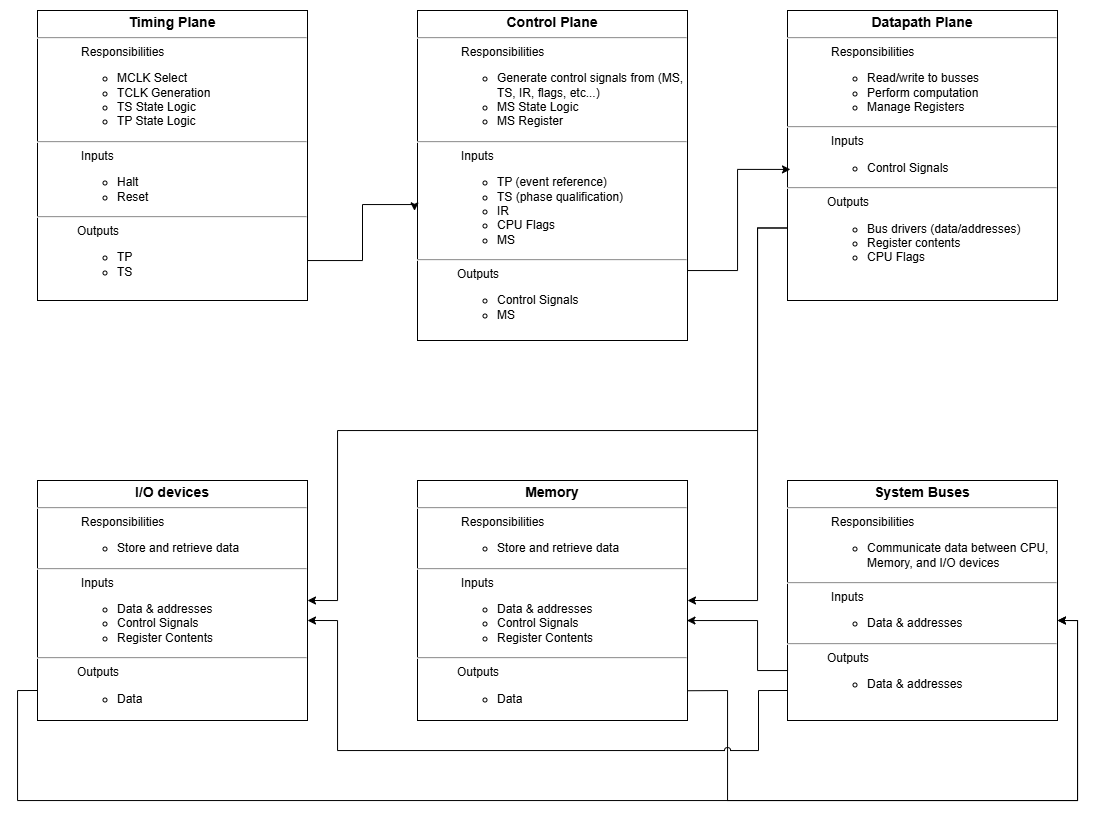

The diagram above was exported from draw.io. Its source (the exported page's mxGraphModel, read from the mxfile embedded in the PNG):
<mxGraphModel dx="1949" dy="1053" grid="1" gridSize="10" guides="1" tooltips="1" connect="1" arrows="1" fold="1" page="1" pageScale="1" pageWidth="1100" pageHeight="850" math="0" shadow="0">
  <root>
    <mxCell id="0" />
    <mxCell id="1" parent="0" />
    <mxCell id="DS0GhLU17FeUGPfrgXUr-6" parent="1" style="verticalAlign=top;align=left;overflow=fill;html=1;whiteSpace=wrap;" value="&lt;p style=&quot;margin:0px;margin-top:4px;text-align:center;&quot;&gt;&lt;b&gt;&lt;font style=&quot;font-size: 14px;&quot;&gt;Timing Plane&lt;/font&gt;&lt;/b&gt;&lt;/p&gt;&lt;hr&gt;&lt;blockquote style=&quot;margin: 0px 0px 0px 40px; border-width: medium; border-style: none; border-color: currentcolor; border-image: initial; padding: 0px;&quot;&gt;&lt;p style=&quot;margin:0px;margin-left:4px;&quot;&gt;Responsibilities&lt;/p&gt;&lt;/blockquote&gt;&lt;p style=&quot;margin:0px;margin-left:4px;&quot;&gt;&lt;/p&gt;&lt;ul&gt;&lt;ul&gt;&lt;li&gt;MCLK Select&lt;/li&gt;&lt;li&gt;TCLK Generation&lt;/li&gt;&lt;li&gt;TS State Logic&lt;/li&gt;&lt;li&gt;TP State Logic&lt;/li&gt;&lt;/ul&gt;&lt;/ul&gt;&lt;div&gt;&lt;hr&gt;&lt;/div&gt;&lt;blockquote style=&quot;margin: 0px 0px 0px 40px; border-width: medium; border-style: none; border-color: currentcolor; border-image: initial; padding: 0px;&quot;&gt;&lt;p style=&quot;margin:0px;margin-left:4px;&quot;&gt;Inputs&lt;/p&gt;&lt;/blockquote&gt;&lt;p style=&quot;margin:0px;margin-left:4px;&quot;&gt;&lt;/p&gt;&lt;ul&gt;&lt;ul&gt;&lt;li&gt;Halt&lt;/li&gt;&lt;li&gt;Reset&lt;/li&gt;&lt;/ul&gt;&lt;/ul&gt;&lt;hr&gt;&lt;blockquote style=&quot;margin: 0px 0px 0px 40px; border-width: medium; border-style: none; border-color: currentcolor; border-image: initial; padding: 0px;&quot;&gt;Outputs&lt;/blockquote&gt;&lt;div&gt;&lt;ul&gt;&lt;ul&gt;&lt;li&gt;TP&lt;/li&gt;&lt;li&gt;TS&lt;/li&gt;&lt;/ul&gt;&lt;/ul&gt;&lt;/div&gt;" vertex="1">
      <mxGeometry height="290" width="270" x="40" y="40" as="geometry" />
    </mxCell>
    <mxCell id="DS0GhLU17FeUGPfrgXUr-7" parent="1" style="verticalAlign=top;align=left;overflow=fill;html=1;whiteSpace=wrap;" value="&lt;p style=&quot;margin:0px;margin-top:4px;text-align:center;&quot;&gt;&lt;b&gt;&lt;font style=&quot;font-size: 14px;&quot;&gt;Control Plane&lt;/font&gt;&lt;/b&gt;&lt;/p&gt;&lt;hr&gt;&lt;blockquote style=&quot;margin: 0px 0px 0px 40px; border-width: medium; border-style: none; border-color: currentcolor; border-image: initial; padding: 0px;&quot;&gt;&lt;p style=&quot;margin:0px;margin-left:4px;&quot;&gt;Responsibilities&lt;/p&gt;&lt;/blockquote&gt;&lt;p style=&quot;margin:0px;margin-left:4px;&quot;&gt;&lt;/p&gt;&lt;ul&gt;&lt;ul&gt;&lt;li&gt;&lt;span style=&quot;background-color: transparent; color: light-dark(rgb(0, 0, 0), rgb(255, 255, 255));&quot;&gt;Generate control signals from (MS, TS, IR, flags, etc...)&lt;/span&gt;&lt;/li&gt;&lt;li&gt;&lt;span style=&quot;background-color: transparent; color: light-dark(rgb(0, 0, 0), rgb(255, 255, 255));&quot;&gt;MS State Logic&lt;/span&gt;&lt;/li&gt;&lt;li&gt;&lt;span style=&quot;background-color: transparent; color: light-dark(rgb(0, 0, 0), rgb(255, 255, 255));&quot;&gt;MS Register&lt;/span&gt;&lt;/li&gt;&lt;/ul&gt;&lt;/ul&gt;&lt;div&gt;&lt;hr&gt;&lt;/div&gt;&lt;blockquote style=&quot;margin: 0px 0px 0px 40px; border-width: medium; border-style: none; border-color: currentcolor; border-image: initial; padding: 0px;&quot;&gt;&lt;p style=&quot;margin:0px;margin-left:4px;&quot;&gt;Inputs&lt;/p&gt;&lt;/blockquote&gt;&lt;p style=&quot;margin:0px;margin-left:4px;&quot;&gt;&lt;/p&gt;&lt;ul&gt;&lt;ul&gt;&lt;li&gt;TP (event reference)&lt;/li&gt;&lt;li&gt;TS (phase qualification)&lt;/li&gt;&lt;li&gt;IR&lt;/li&gt;&lt;li&gt;CPU Flags&lt;/li&gt;&lt;li&gt;MS&lt;/li&gt;&lt;/ul&gt;&lt;/ul&gt;&lt;hr&gt;&lt;blockquote style=&quot;margin: 0px 0px 0px 40px; border-width: medium; border-style: none; border-color: currentcolor; border-image: initial; padding: 0px;&quot;&gt;Outputs&lt;/blockquote&gt;&lt;div&gt;&lt;ul&gt;&lt;ul&gt;&lt;li&gt;Control Signals&lt;/li&gt;&lt;li&gt;MS&lt;/li&gt;&lt;/ul&gt;&lt;/ul&gt;&lt;/div&gt;" vertex="1">
      <mxGeometry height="330" width="270" x="420" y="40" as="geometry" />
    </mxCell>
    <mxCell id="DS0GhLU17FeUGPfrgXUr-15" edge="1" parent="1" source="DS0GhLU17FeUGPfrgXUr-8" style="edgeStyle=orthogonalEdgeStyle;rounded=0;orthogonalLoop=1;jettySize=auto;html=1;exitX=0;exitY=0.75;exitDx=0;exitDy=0;entryX=1;entryY=0.5;entryDx=0;entryDy=0;" target="DS0GhLU17FeUGPfrgXUr-13">
      <mxGeometry relative="1" as="geometry">
        <Array as="points">
          <mxPoint x="760" y="258" />
          <mxPoint x="760" y="630" />
        </Array>
      </mxGeometry>
    </mxCell>
    <mxCell id="DS0GhLU17FeUGPfrgXUr-18" edge="1" parent="1" source="DS0GhLU17FeUGPfrgXUr-8" style="edgeStyle=orthogonalEdgeStyle;rounded=0;orthogonalLoop=1;jettySize=auto;html=1;exitX=0;exitY=0.75;exitDx=0;exitDy=0;entryX=1;entryY=0.5;entryDx=0;entryDy=0;" target="DS0GhLU17FeUGPfrgXUr-14">
      <mxGeometry relative="1" as="geometry">
        <Array as="points">
          <mxPoint x="760" y="258" />
          <mxPoint x="760" y="460" />
          <mxPoint x="340" y="460" />
          <mxPoint x="340" y="630" />
        </Array>
      </mxGeometry>
    </mxCell>
    <mxCell id="DS0GhLU17FeUGPfrgXUr-8" parent="1" style="verticalAlign=top;align=left;overflow=fill;html=1;whiteSpace=wrap;" value="&lt;p style=&quot;margin:0px;margin-top:4px;text-align:center;&quot;&gt;&lt;b&gt;&lt;font style=&quot;font-size: 14px;&quot;&gt;Datapath Plane&lt;/font&gt;&lt;/b&gt;&lt;/p&gt;&lt;hr&gt;&lt;blockquote style=&quot;margin: 0px 0px 0px 40px; border-width: medium; border-style: none; border-color: currentcolor; border-image: initial; padding: 0px;&quot;&gt;&lt;p style=&quot;margin:0px;margin-left:4px;&quot;&gt;Responsibilities&lt;/p&gt;&lt;/blockquote&gt;&lt;p style=&quot;margin:0px;margin-left:4px;&quot;&gt;&lt;/p&gt;&lt;ul&gt;&lt;ul&gt;&lt;li&gt;Read/write to busses&lt;/li&gt;&lt;li&gt;Perform computation&amp;nbsp;&lt;/li&gt;&lt;li&gt;Manage Registers&lt;/li&gt;&lt;/ul&gt;&lt;/ul&gt;&lt;div&gt;&lt;hr&gt;&lt;/div&gt;&lt;blockquote style=&quot;margin: 0px 0px 0px 40px; border-width: medium; border-style: none; border-color: currentcolor; border-image: initial; padding: 0px;&quot;&gt;&lt;p style=&quot;margin:0px;margin-left:4px;&quot;&gt;Inputs&lt;/p&gt;&lt;/blockquote&gt;&lt;p style=&quot;margin:0px;margin-left:4px;&quot;&gt;&lt;/p&gt;&lt;ul&gt;&lt;ul&gt;&lt;li&gt;Control Signals&lt;/li&gt;&lt;/ul&gt;&lt;/ul&gt;&lt;hr&gt;&lt;blockquote style=&quot;margin: 0px 0px 0px 40px; border-width: medium; border-style: none; border-color: currentcolor; border-image: initial; padding: 0px;&quot;&gt;Outputs&lt;/blockquote&gt;&lt;div&gt;&lt;ul&gt;&lt;ul&gt;&lt;li&gt;Bus drivers (data/addresses)&lt;/li&gt;&lt;li&gt;Register contents&lt;/li&gt;&lt;li&gt;CPU Flags&lt;/li&gt;&lt;/ul&gt;&lt;/ul&gt;&lt;/div&gt;" vertex="1">
      <mxGeometry height="290" width="270" x="790" y="40" as="geometry" />
    </mxCell>
    <mxCell id="DS0GhLU17FeUGPfrgXUr-9" parent="1" style="verticalAlign=top;align=left;overflow=fill;html=1;whiteSpace=wrap;" value="&lt;p style=&quot;margin:0px;margin-top:4px;text-align:center;&quot;&gt;&lt;span style=&quot;font-size: 14px;&quot;&gt;&lt;b&gt;System Buses&lt;/b&gt;&lt;/span&gt;&lt;/p&gt;&lt;hr&gt;&lt;blockquote style=&quot;margin: 0px 0px 0px 40px; border-width: medium; border-style: none; border-color: currentcolor; border-image: initial; padding: 0px;&quot;&gt;&lt;p style=&quot;margin:0px;margin-left:4px;&quot;&gt;Responsibilities&lt;/p&gt;&lt;/blockquote&gt;&lt;p style=&quot;margin:0px;margin-left:4px;&quot;&gt;&lt;/p&gt;&lt;ul&gt;&lt;ul&gt;&lt;li&gt;Communicate data between CPU, Memory, and I/O devices&lt;/li&gt;&lt;/ul&gt;&lt;/ul&gt;&lt;div&gt;&lt;hr&gt;&lt;/div&gt;&lt;blockquote style=&quot;margin: 0px 0px 0px 40px; border-width: medium; border-style: none; border-color: currentcolor; border-image: initial; padding: 0px;&quot;&gt;&lt;p style=&quot;margin:0px;margin-left:4px;&quot;&gt;Inputs&lt;/p&gt;&lt;/blockquote&gt;&lt;p style=&quot;margin:0px;margin-left:4px;&quot;&gt;&lt;/p&gt;&lt;ul&gt;&lt;ul&gt;&lt;li&gt;Data &amp;amp; addresses&lt;/li&gt;&lt;/ul&gt;&lt;/ul&gt;&lt;hr&gt;&lt;blockquote style=&quot;margin: 0px 0px 0px 40px; border-width: medium; border-style: none; border-color: currentcolor; border-image: initial; padding: 0px;&quot;&gt;Outputs&lt;/blockquote&gt;&lt;div&gt;&lt;ul&gt;&lt;ul&gt;&lt;li&gt;Data &amp;amp; addresses&lt;/li&gt;&lt;/ul&gt;&lt;/ul&gt;&lt;/div&gt;" vertex="1">
      <mxGeometry height="240" width="270" x="790" y="510" as="geometry" />
    </mxCell>
    <mxCell id="DS0GhLU17FeUGPfrgXUr-10" edge="1" parent="1" source="DS0GhLU17FeUGPfrgXUr-6" style="edgeStyle=orthogonalEdgeStyle;rounded=0;orthogonalLoop=1;jettySize=auto;html=1;exitX=1;exitY=0.75;exitDx=0;exitDy=0;entryX=-0.011;entryY=0.607;entryDx=0;entryDy=0;entryPerimeter=0;" target="DS0GhLU17FeUGPfrgXUr-7">
      <mxGeometry relative="1" as="geometry">
        <Array as="points">
          <mxPoint x="310" y="290" />
          <mxPoint x="365" y="290" />
          <mxPoint x="365" y="234" />
          <mxPoint x="417" y="234" />
        </Array>
      </mxGeometry>
    </mxCell>
    <mxCell id="DS0GhLU17FeUGPfrgXUr-11" edge="1" parent="1" source="DS0GhLU17FeUGPfrgXUr-7" style="edgeStyle=orthogonalEdgeStyle;rounded=0;orthogonalLoop=1;jettySize=auto;html=1;exitX=1;exitY=0.75;exitDx=0;exitDy=0;entryX=0.011;entryY=0.548;entryDx=0;entryDy=0;entryPerimeter=0;" target="DS0GhLU17FeUGPfrgXUr-8">
      <mxGeometry relative="1" as="geometry">
        <Array as="points">
          <mxPoint x="690" y="300" />
          <mxPoint x="740" y="300" />
          <mxPoint x="740" y="199" />
        </Array>
      </mxGeometry>
    </mxCell>
    <mxCell id="DS0GhLU17FeUGPfrgXUr-22" edge="1" parent="1" source="DS0GhLU17FeUGPfrgXUr-13" style="edgeStyle=orthogonalEdgeStyle;rounded=0;orthogonalLoop=1;jettySize=auto;html=1;exitX=1;exitY=0.876;exitDx=0;exitDy=0;entryX=1;entryY=0.5;entryDx=0;entryDy=0;jumpStyle=arc;exitPerimeter=0;">
      <mxGeometry relative="1" as="geometry">
        <Array as="points">
          <mxPoint x="691" y="720" />
          <mxPoint x="730" y="720" />
          <mxPoint x="730" y="830" />
          <mxPoint x="1080" y="830" />
          <mxPoint x="1080" y="650" />
        </Array>
        <mxPoint x="690" y="710" as="sourcePoint" />
        <mxPoint x="1060" y="650" as="targetPoint" />
      </mxGeometry>
    </mxCell>
    <mxCell id="DS0GhLU17FeUGPfrgXUr-13" parent="1" style="verticalAlign=top;align=left;overflow=fill;html=1;whiteSpace=wrap;" value="&lt;p style=&quot;margin:0px;margin-top:4px;text-align:center;&quot;&gt;&lt;span style=&quot;font-size: 14px;&quot;&gt;&lt;b&gt;Memory&lt;/b&gt;&lt;/span&gt;&lt;/p&gt;&lt;hr&gt;&lt;blockquote style=&quot;margin: 0px 0px 0px 40px; border-width: medium; border-style: none; border-color: currentcolor; border-image: initial; padding: 0px;&quot;&gt;&lt;p style=&quot;margin:0px;margin-left:4px;&quot;&gt;Responsibilities&lt;/p&gt;&lt;/blockquote&gt;&lt;p style=&quot;margin:0px;margin-left:4px;&quot;&gt;&lt;/p&gt;&lt;ul&gt;&lt;ul&gt;&lt;li&gt;Store and retrieve data&lt;/li&gt;&lt;/ul&gt;&lt;/ul&gt;&lt;div&gt;&lt;hr&gt;&lt;/div&gt;&lt;blockquote style=&quot;margin: 0px 0px 0px 40px; border-width: medium; border-style: none; border-color: currentcolor; border-image: initial; padding: 0px;&quot;&gt;&lt;p style=&quot;margin:0px;margin-left:4px;&quot;&gt;Inputs&lt;/p&gt;&lt;/blockquote&gt;&lt;p style=&quot;margin:0px;margin-left:4px;&quot;&gt;&lt;/p&gt;&lt;ul&gt;&lt;ul&gt;&lt;li&gt;Data &amp;amp; addresses&lt;/li&gt;&lt;li&gt;Control Signals&lt;/li&gt;&lt;li&gt;Register Contents&lt;/li&gt;&lt;/ul&gt;&lt;/ul&gt;&lt;hr&gt;&lt;blockquote style=&quot;margin: 0px 0px 0px 40px; border-width: medium; border-style: none; border-color: currentcolor; border-image: initial; padding: 0px;&quot;&gt;Outputs&lt;/blockquote&gt;&lt;div&gt;&lt;ul&gt;&lt;ul&gt;&lt;li&gt;Data&lt;/li&gt;&lt;/ul&gt;&lt;/ul&gt;&lt;/div&gt;" vertex="1">
      <mxGeometry height="240" width="270" x="420" y="510" as="geometry" />
    </mxCell>
    <mxCell id="DS0GhLU17FeUGPfrgXUr-21" edge="1" parent="1" source="DS0GhLU17FeUGPfrgXUr-14" style="edgeStyle=orthogonalEdgeStyle;rounded=0;orthogonalLoop=1;jettySize=auto;html=1;exitX=0;exitY=0.875;exitDx=0;exitDy=0;entryX=1;entryY=0.5;entryDx=0;entryDy=0;exitPerimeter=0;">
      <mxGeometry relative="1" as="geometry">
        <Array as="points">
          <mxPoint x="20" y="720" />
          <mxPoint x="20" y="830" />
          <mxPoint x="1080" y="830" />
          <mxPoint x="1080" y="650" />
        </Array>
        <mxPoint x="40" y="700" as="sourcePoint" />
        <mxPoint x="1060" y="650" as="targetPoint" />
      </mxGeometry>
    </mxCell>
    <mxCell id="DS0GhLU17FeUGPfrgXUr-14" parent="1" style="verticalAlign=top;align=left;overflow=fill;html=1;whiteSpace=wrap;" value="&lt;p style=&quot;margin:0px;margin-top:4px;text-align:center;&quot;&gt;&lt;span style=&quot;font-size: 14px;&quot;&gt;&lt;b&gt;I/O devices&lt;/b&gt;&lt;/span&gt;&lt;/p&gt;&lt;hr&gt;&lt;blockquote style=&quot;margin: 0px 0px 0px 40px; border-width: medium; border-style: none; border-color: currentcolor; border-image: initial; padding: 0px;&quot;&gt;&lt;p style=&quot;margin:0px;margin-left:4px;&quot;&gt;Responsibilities&lt;/p&gt;&lt;/blockquote&gt;&lt;p style=&quot;margin:0px;margin-left:4px;&quot;&gt;&lt;/p&gt;&lt;ul&gt;&lt;ul&gt;&lt;li&gt;Store and retrieve data&lt;/li&gt;&lt;/ul&gt;&lt;/ul&gt;&lt;div&gt;&lt;hr&gt;&lt;/div&gt;&lt;blockquote style=&quot;margin: 0px 0px 0px 40px; border-width: medium; border-style: none; border-color: currentcolor; border-image: initial; padding: 0px;&quot;&gt;&lt;p style=&quot;margin:0px;margin-left:4px;&quot;&gt;Inputs&lt;/p&gt;&lt;/blockquote&gt;&lt;p style=&quot;margin:0px;margin-left:4px;&quot;&gt;&lt;/p&gt;&lt;ul&gt;&lt;ul&gt;&lt;li&gt;Data &amp;amp; addresses&lt;/li&gt;&lt;li&gt;Control Signals&lt;/li&gt;&lt;li&gt;Register Contents&lt;/li&gt;&lt;/ul&gt;&lt;/ul&gt;&lt;hr&gt;&lt;blockquote style=&quot;margin: 0px 0px 0px 40px; border-width: medium; border-style: none; border-color: currentcolor; border-image: initial; padding: 0px;&quot;&gt;Outputs&lt;/blockquote&gt;&lt;div&gt;&lt;ul&gt;&lt;ul&gt;&lt;li&gt;Data&lt;/li&gt;&lt;/ul&gt;&lt;/ul&gt;&lt;/div&gt;" vertex="1">
      <mxGeometry height="240" width="270" x="40" y="510" as="geometry" />
    </mxCell>
    <mxCell id="DS0GhLU17FeUGPfrgXUr-19" edge="1" parent="1" source="DS0GhLU17FeUGPfrgXUr-9" style="edgeStyle=orthogonalEdgeStyle;rounded=0;orthogonalLoop=1;jettySize=auto;html=1;exitX=0;exitY=0.75;exitDx=0;exitDy=0;entryX=0.998;entryY=0.587;entryDx=0;entryDy=0;entryPerimeter=0;" target="DS0GhLU17FeUGPfrgXUr-13">
      <mxGeometry relative="1" as="geometry">
        <Array as="points">
          <mxPoint x="790" y="700" />
          <mxPoint x="760" y="700" />
          <mxPoint x="760" y="650" />
          <mxPoint x="690" y="650" />
        </Array>
      </mxGeometry>
    </mxCell>
    <mxCell id="DS0GhLU17FeUGPfrgXUr-20" edge="1" parent="1" source="DS0GhLU17FeUGPfrgXUr-9" style="edgeStyle=orthogonalEdgeStyle;rounded=0;orthogonalLoop=1;jettySize=auto;html=1;exitX=0;exitY=0.875;exitDx=0;exitDy=0;jumpStyle=arc;exitPerimeter=0;">
      <mxGeometry relative="1" as="geometry">
        <Array as="points">
          <mxPoint x="790" y="720" />
          <mxPoint x="761" y="720" />
          <mxPoint x="761" y="780" />
          <mxPoint x="340" y="780" />
          <mxPoint x="340" y="650" />
        </Array>
        <mxPoint x="791" y="690" as="sourcePoint" />
        <mxPoint x="310" y="650" as="targetPoint" />
      </mxGeometry>
    </mxCell>
  </root>
</mxGraphModel>